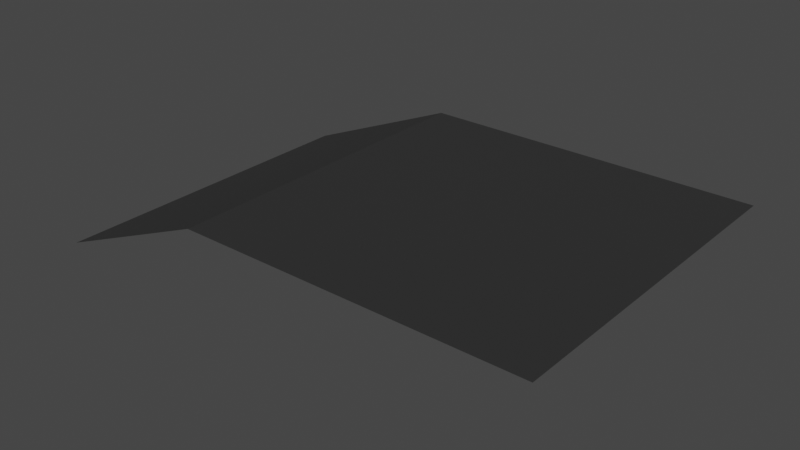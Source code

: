 # Source: TutorialRoof2.blend  (saved by Blender 2.83.19; exported with 4.5.12 LTS)
import bpy
from mathutils import Matrix  # noqa: F401  (used for matrix-valued properties, if any)

bpy.ops.wm.read_factory_settings(use_empty=True)
scene = bpy.context.scene
scene.name = 'Scene'

# ---- collections
col_collection = bpy.data.collections.new('Collection'); scene.collection.children.link(col_collection)

# ---- materials (node trees are filled in below, after node groups)
mat_metal = bpy.data.materials.new('Metal')

# ---- material node trees
mat_metal.use_nodes = True; mat_metal.node_tree.nodes.clear()
_N = mat_metal.node_tree.nodes; _L = mat_metal.node_tree.links
n0 = _N.new('ShaderNodeOutputMaterial'); n0.name = 'Material Output'; n0.location = (300, 300)
n1 = _N.new('ShaderNodeBsdfPrincipled'); n1.name = 'Principled BSDF'; n1.location = (10, 300)
n1.distribution = 'GGX'
n1.subsurface_method = 'BURLEY'
n1.inputs[0].default_value = (0.0578, 0.0578, 0.0578, 1.0)
n1.inputs[1].default_value = 0.5
n1.inputs[3].default_value = 1.45
n1.inputs[27].default_value = (0.0, 0.0, 0.0, 1.0)
n1.inputs[28].default_value = 1.0
_L.new(n1.outputs[0], n0.inputs[0])
n0.is_active_output = True

# ---- world
world_world = bpy.data.worlds.new('World'); scene.world = world_world
world_world.use_nodes = True; world_world.node_tree.nodes.clear()
_N = world_world.node_tree.nodes; _L = world_world.node_tree.links
n0 = _N.new('ShaderNodeOutputWorld'); n0.name = 'World Output'; n0.location = (300, 300)
n1 = _N.new('ShaderNodeBackground'); n1.name = 'Background'; n1.location = (10, 300)
n1.inputs[0].default_value = (0.05088, 0.05088, 0.05088, 1.0)
_L.new(n1.outputs[0], n0.inputs[0])
n0.is_active_output = True
world_world.color = (0.05088, 0.05088, 0.05088)
world_world.use_sun_shadow = False
world_world.sun_shadow_jitter_overblur = 0.0

# ---- meshes
me_cube = bpy.data.meshes.new('Cube')
me_cube.from_pydata([(1.0, 1.0, 4.846e-05), (1.0, -1.0, 4.846e-05), (-1.0, 1.0, 4.846e-05), (-1.0, -1.0, 4.846e-05), (0.5934, 1.0, 4.846e-05), (0.5934, -1.0, 4.846e-05), (0.1923, 1.0, 4.846e-05), (0.1923, -1.0, 4.846e-05), (-1.0, 0.3407, 4.846e-05), (1.0, 0.3407, 4.846e-05), (0.5934, 0.3407, 4.846e-05), (0.1923, 0.3407, 4.846e-05), (-1.0, -0.2697, 4.846e-05), (0.5934, -0.2697, 4.846e-05), (0.1923, -0.2697, 4.846e-05), (1.0, -0.2697, 4.846e-05), (-0.2562, 1.0, 4.846e-05), (-0.2562, -1.0, 4.846e-05), (-0.2562, 0.3407, 4.846e-05), (-0.2562, -0.2697, 4.846e-05), (-0.6117, 1.0, 4.846e-05), (-0.6117, 0.3407, 4.846e-05), (-0.6117, -0.2697, 4.846e-05), (-0.6117, -1.0, 4.846e-05), (-1.987, -0.2697, -0.4122), (-1.987, -1.0, -0.4122), (-1.987, 1.0, -0.4122), (-1.987, 0.3407, -0.4122), (-1.248, 1.0, -0.1038), (-1.248, -1.0, -0.1038), (-1.248, 0.3407, -0.1038), (-1.248, -0.2697, -0.1038), (-1.745, 1.0, -0.3113), (-1.745, 0.3407, -0.3113), (-1.745, -0.2697, -0.3113), (-1.745, -1.0, -0.3113)], [], [(13, 15, 1, 5), (14, 13, 5, 7), (19, 14, 7, 17), (16, 6, 11, 18), (6, 4, 10, 11), (4, 0, 9, 10), (18, 11, 14, 19), (10, 9, 15, 13), (20, 16, 18, 21), (22, 19, 17, 23), (12, 22, 23, 3), (2, 20, 21, 8), (8, 21, 22, 12), (11, 10, 13, 14), (30, 31, 34, 33), (19, 22, 21, 18), (32, 33, 27, 26), (33, 34, 24, 27), (34, 35, 25, 24), (12, 3, 29, 31), (8, 12, 31, 30), (2, 8, 30, 28), (31, 29, 35, 34), (28, 30, 33, 32)])
_uv = me_cube.uv_layers.new(name='UVMap')
_uv.uv.foreach_set('vector', [0.8675, 0.4137, 0.9999, 0.4137, 0.9999, 0.6516, 0.8675, 0.6516, 0.7368, 0.4137, 0.8675, 0.4137, 0.8675, 0.6516, 0.7368, 0.6516, 0.5907, 0.4137, 0.7368, 0.4137, 0.7368, 0.6516, 0.5907, 0.6516, 0.5907, 8.071e-05, 0.7368, 8.071e-05, 0.7368, 0.2149, 0.5907, 0.2149, 0.7368, 8.071e-05, 0.8675, 8.071e-05, 0.8675, 0.2149, 0.7368, 0.2149, 0.8675, 8.071e-05, 0.9999, 8.075e-05, 0.9999, 0.2149, 0.8675, 0.2149, 0.5907, 0.2149, 0.7368, 0.2149, 0.7368, 0.4137, 0.5907, 0.4137, 0.8675, 0.2149, 0.9999, 0.2149, 0.9999, 0.4137, 0.8675, 0.4137, 0.4749, 8.071e-05, 0.5907, 8.071e-05, 0.5907, 0.2149, 0.4749, 0.2149, 0.4749, 0.4137, 0.5907, 0.4137, 0.5907, 0.6516, 0.4749, 0.6516, 0.3484, 0.4137, 0.4749, 0.4137, 0.4749, 0.6516, 0.3484, 0.6516, 0.3484, 8.071e-05, 0.4749, 8.071e-05, 0.4749, 0.2149, 0.3484, 0.2149, 0.3484, 0.2149, 0.4749, 0.2149, 0.4749, 0.4137, 0.3484, 0.4137, 0.7368, 0.2149, 0.8675, 0.2149, 0.8675, 0.4137, 0.7368, 0.4137, 0.2607, 0.2149, 0.2607, 0.4137, 0.08534, 0.4137, 0.08534, 0.2149, 0.5907, 0.4137, 0.4749, 0.4137, 0.4749, 0.2149, 0.5907, 0.2149, 0.08534, 8.083e-05, 0.08534, 0.2149, 8.079e-05, 0.2149, 8.087e-05, 8.079e-05, 0.08534, 0.2149, 0.08534, 0.4137, 8.071e-05, 0.4137, 8.079e-05, 0.2149, 0.08534, 0.4137, 0.08534, 0.6516, 8.071e-05, 0.6516, 8.071e-05, 0.4137, 0.3484, 0.4137, 0.3484, 0.6516, 0.2607, 0.6516, 0.2607, 0.4137, 0.3484, 0.2149, 0.3484, 0.4137, 0.2607, 0.4137, 0.2607, 0.2149, 0.3484, 8.071e-05, 0.3484, 0.2149, 0.2607, 0.2149, 0.2607, 8.075e-05, 0.2607, 0.4137, 0.2607, 0.6516, 0.08534, 0.6516, 0.08534, 0.4137, 0.2607, 8.075e-05, 0.2607, 0.2149, 0.08534, 0.2149, 0.08534, 8.083e-05])
me_cube.materials.append(mat_metal)
me_cube.use_remesh_preserve_volume = False
me_cube.use_remesh_preserve_attributes = False
me_cube.use_mirror_vertex_groups = False
me_cube.update()

# ---- objects
ob_roof = bpy.data.objects.new('Roof', me_cube)

# ---- transforms, parenting, visibility, modifiers, constraints
ob_roof.location = (0.0, 0.0, 0.0)
ob_roof.lock_rotations_4d = False
ob_roof.empty_display_type = 'ARROWS'
ob_roof.lineart.crease_threshold = 0.0

# ---- collection membership
col_collection.objects.link(ob_roof)

# ---- scene / render settings (as saved in the file)
scene.frame_start = 1; scene.frame_end = 250; scene.frame_set(1)
scene.render.engine = 'CYCLES'
scene.cycles.use_denoising = False
scene.cycles.samples = 128
scene.cycles.sampling_pattern = 'TABULATED_SOBOL'
scene.cycles.use_adaptive_sampling = False
scene.cycles.use_light_tree = False
scene.view_settings.view_transform = 'Filmic'
bpy.context.view_layer.update()

# ---- added for rendering (the .blend has no active camera and no usable light): camera, sun
cam_auto = bpy.data.cameras.new('AutoCamera')
cam_auto.lens = 50.0
cam_auto.sensor_width = 36.0
cam_auto.clip_end = 1000.0
ob_auto_camera = bpy.data.objects.new('AutoCamera', cam_auto)
scene.collection.objects.link(ob_auto_camera)
ob_auto_camera.location = (2.85414, -4.01695, 2.4719)
ob_auto_camera.rotation_euler = (1.09748, -7.21219e-08, 0.694738)
scene.camera = ob_auto_camera
light_auto_sun = bpy.data.lights.new('AutoSun', 'SUN')
light_auto_sun.energy = 3.0
light_auto_sun.angle = 0.0523599
ob_auto_sun = bpy.data.objects.new('AutoSun', light_auto_sun)
scene.collection.objects.link(ob_auto_sun)
ob_auto_sun.rotation_euler = (0.872665, 0.174533, 0.523599)
bpy.context.view_layer.update()
